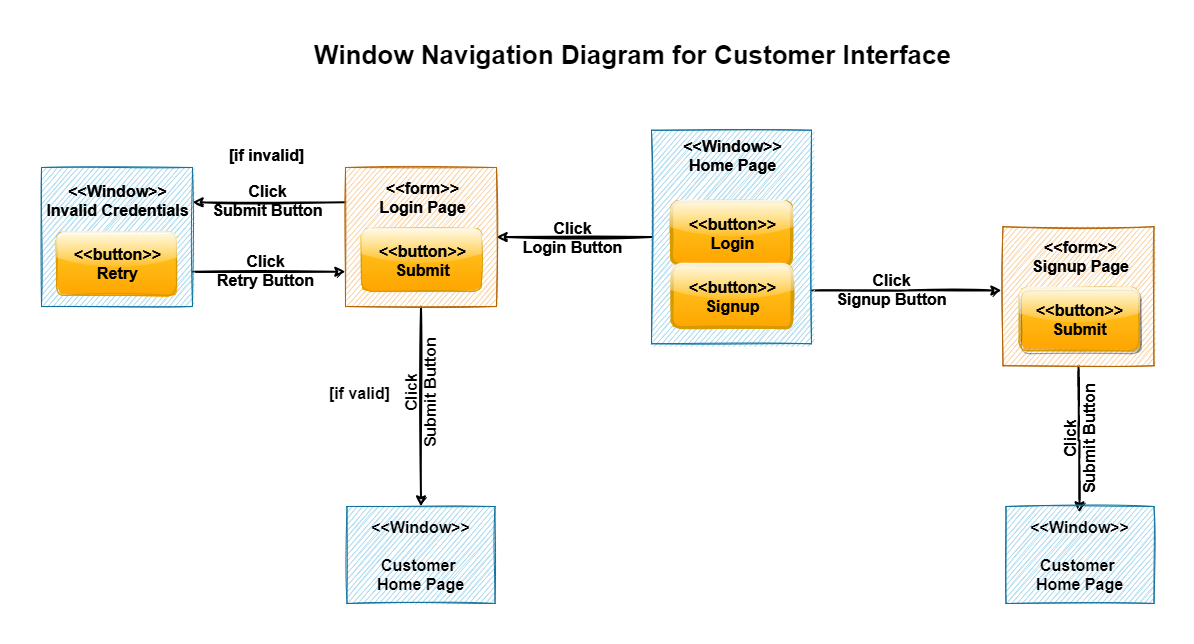

The diagram above was exported from draw.io. Its source (the exported page's mxGraphModel, read from the mxfile embedded in the PNG):
<mxGraphModel dx="2591" dy="762" grid="0" gridSize="10" guides="1" tooltips="1" connect="1" arrows="1" fold="1" page="1" pageScale="1" pageWidth="1169" pageHeight="1654" math="0" shadow="0">
  <root>
    <mxCell id="0" />
    <mxCell id="1" parent="0" />
    <mxCell id="ECg1iE48VZLqzqp7Cbt9-25" style="edgeStyle=orthogonalEdgeStyle;rounded=0;orthogonalLoop=1;jettySize=auto;html=1;exitX=0;exitY=0.5;exitDx=0;exitDy=0;entryX=1;entryY=0.5;entryDx=0;entryDy=0;fontSize=16;strokeWidth=2;fontStyle=1;shadow=0;sketch=1;" edge="1" parent="1" source="ECg1iE48VZLqzqp7Cbt9-1" target="ECg1iE48VZLqzqp7Cbt9-8">
      <mxGeometry relative="1" as="geometry" />
    </mxCell>
    <mxCell id="ECg1iE48VZLqzqp7Cbt9-30" style="edgeStyle=orthogonalEdgeStyle;rounded=0;orthogonalLoop=1;jettySize=auto;html=1;exitX=1;exitY=0.75;exitDx=0;exitDy=0;entryX=-0.01;entryY=0.459;entryDx=0;entryDy=0;entryPerimeter=0;fontSize=16;strokeWidth=2;fontStyle=1;shadow=0;sketch=1;" edge="1" parent="1" source="ECg1iE48VZLqzqp7Cbt9-1" target="ECg1iE48VZLqzqp7Cbt9-12">
      <mxGeometry relative="1" as="geometry" />
    </mxCell>
    <mxCell id="ECg1iE48VZLqzqp7Cbt9-1" value="" style="rounded=0;whiteSpace=wrap;html=1;fillColor=#b1ddf0;strokeColor=#10739e;fontStyle=1;shadow=0;sketch=1;" vertex="1" parent="1">
      <mxGeometry x="505" y="117.75" width="160" height="213.5" as="geometry" />
    </mxCell>
    <mxCell id="ECg1iE48VZLqzqp7Cbt9-2" value="&lt;font style=&quot;font-size: 16px&quot;&gt;&amp;lt;&amp;lt;Window&amp;gt;&amp;gt;&lt;br&gt;Home Page&lt;br&gt;&lt;/font&gt;" style="text;html=1;align=center;verticalAlign=middle;resizable=0;points=[];autosize=1;strokeColor=none;fillColor=none;fontStyle=1;shadow=0;sketch=1;" vertex="1" parent="1">
      <mxGeometry x="531" y="126.25" width="109" height="34" as="geometry" />
    </mxCell>
    <mxCell id="ECg1iE48VZLqzqp7Cbt9-4" value="" style="rounded=1;whiteSpace=wrap;html=1;fontSize=16;fillColor=#ffcd28;gradientColor=#ffa500;strokeColor=#d79b00;strokeWidth=3;fontStyle=1;shadow=0;sketch=1;glass=1;" vertex="1" parent="1">
      <mxGeometry x="525" y="189.25" width="120" height="63" as="geometry" />
    </mxCell>
    <mxCell id="ECg1iE48VZLqzqp7Cbt9-5" value="&amp;lt;&amp;lt;button&amp;gt;&amp;gt;&lt;br&gt;Login" style="text;html=1;align=center;verticalAlign=middle;resizable=0;points=[];autosize=1;strokeColor=none;fillColor=none;fontSize=16;fontStyle=1;shadow=0;sketch=1;" vertex="1" parent="1">
      <mxGeometry x="537" y="199.75" width="97" height="42" as="geometry" />
    </mxCell>
    <mxCell id="ECg1iE48VZLqzqp7Cbt9-6" value="" style="rounded=1;whiteSpace=wrap;html=1;fontSize=16;fillColor=#ffcd28;gradientColor=#ffa500;strokeColor=#d79b00;strokeWidth=3;fontStyle=1;shadow=0;sketch=1;glass=1;" vertex="1" parent="1">
      <mxGeometry x="525.5" y="252.25" width="120" height="63" as="geometry" />
    </mxCell>
    <mxCell id="ECg1iE48VZLqzqp7Cbt9-7" value="&amp;lt;&amp;lt;button&amp;gt;&amp;gt;&lt;br&gt;Signup" style="text;html=1;align=center;verticalAlign=middle;resizable=0;points=[];autosize=1;strokeColor=none;fillColor=none;fontSize=16;fontStyle=1;shadow=0;sketch=1;" vertex="1" parent="1">
      <mxGeometry x="537" y="262.75" width="97" height="42" as="geometry" />
    </mxCell>
    <mxCell id="ECg1iE48VZLqzqp7Cbt9-29" style="edgeStyle=orthogonalEdgeStyle;rounded=0;orthogonalLoop=1;jettySize=auto;html=1;exitX=0.5;exitY=1;exitDx=0;exitDy=0;entryX=0.5;entryY=0;entryDx=0;entryDy=0;fontSize=16;strokeWidth=2;fontStyle=1;shadow=0;sketch=1;" edge="1" parent="1" source="ECg1iE48VZLqzqp7Cbt9-8" target="ECg1iE48VZLqzqp7Cbt9-16">
      <mxGeometry relative="1" as="geometry" />
    </mxCell>
    <mxCell id="ECg1iE48VZLqzqp7Cbt9-40" style="edgeStyle=orthogonalEdgeStyle;rounded=0;orthogonalLoop=1;jettySize=auto;html=1;exitX=0;exitY=0.25;exitDx=0;exitDy=0;entryX=1;entryY=0.25;entryDx=0;entryDy=0;fontSize=16;strokeWidth=2;fontStyle=1;shadow=0;sketch=1;" edge="1" parent="1" source="ECg1iE48VZLqzqp7Cbt9-8" target="ECg1iE48VZLqzqp7Cbt9-20">
      <mxGeometry relative="1" as="geometry" />
    </mxCell>
    <mxCell id="ECg1iE48VZLqzqp7Cbt9-8" value="" style="rounded=0;whiteSpace=wrap;html=1;fontSize=16;fillColor=#fad7ac;strokeColor=#b46504;fontStyle=1;shadow=0;sketch=1;" vertex="1" parent="1">
      <mxGeometry x="199" y="155" width="151" height="139" as="geometry" />
    </mxCell>
    <mxCell id="ECg1iE48VZLqzqp7Cbt9-9" value="&amp;lt;&amp;lt;form&amp;gt;&amp;gt;&lt;br&gt;Login Page" style="text;html=1;align=center;verticalAlign=middle;resizable=0;points=[];autosize=1;strokeColor=none;fillColor=none;fontSize=16;fontStyle=1;shadow=0;sketch=1;" vertex="1" parent="1">
      <mxGeometry x="227.5" y="163.5" width="96" height="42" as="geometry" />
    </mxCell>
    <mxCell id="ECg1iE48VZLqzqp7Cbt9-10" value="" style="rounded=1;whiteSpace=wrap;html=1;fontSize=16;fillColor=#ffcd28;gradientColor=#ffa500;strokeColor=#d79b00;fontStyle=1;shadow=0;sketch=1;glass=1;" vertex="1" parent="1">
      <mxGeometry x="215" y="216" width="120" height="63" as="geometry" />
    </mxCell>
    <mxCell id="ECg1iE48VZLqzqp7Cbt9-11" value="&amp;lt;&amp;lt;button&amp;gt;&amp;gt;&lt;br&gt;Submit" style="text;html=1;align=center;verticalAlign=middle;resizable=0;points=[];autosize=1;strokeColor=none;fillColor=none;fontSize=16;fontStyle=1;shadow=0;sketch=1;" vertex="1" parent="1">
      <mxGeometry x="227" y="226.5" width="97" height="42" as="geometry" />
    </mxCell>
    <mxCell id="ECg1iE48VZLqzqp7Cbt9-31" style="edgeStyle=orthogonalEdgeStyle;rounded=0;orthogonalLoop=1;jettySize=auto;html=1;exitX=0.5;exitY=1;exitDx=0;exitDy=0;entryX=0.505;entryY=-0.031;entryDx=0;entryDy=0;entryPerimeter=0;fontSize=16;strokeWidth=2;fontStyle=1;shadow=0;sketch=1;" edge="1" parent="1" source="ECg1iE48VZLqzqp7Cbt9-12" target="ECg1iE48VZLqzqp7Cbt9-19">
      <mxGeometry relative="1" as="geometry" />
    </mxCell>
    <mxCell id="ECg1iE48VZLqzqp7Cbt9-12" value="" style="rounded=0;whiteSpace=wrap;html=1;fontSize=16;fillColor=#fad7ac;strokeColor=#b46504;fontStyle=1;shadow=0;sketch=1;" vertex="1" parent="1">
      <mxGeometry x="856.5" y="214.25" width="151" height="139" as="geometry" />
    </mxCell>
    <mxCell id="ECg1iE48VZLqzqp7Cbt9-13" value="&amp;lt;&amp;lt;form&amp;gt;&amp;gt;&lt;br&gt;Signup Page" style="text;html=1;align=center;verticalAlign=middle;resizable=0;points=[];autosize=1;strokeColor=none;fillColor=none;fontSize=16;fontStyle=1;shadow=0;sketch=1;" vertex="1" parent="1">
      <mxGeometry x="880" y="222.75" width="107" height="42" as="geometry" />
    </mxCell>
    <mxCell id="ECg1iE48VZLqzqp7Cbt9-14" value="" style="rounded=1;whiteSpace=wrap;html=1;fontSize=16;strokeColor=#d79b00;fillColor=#ffcd28;gradientColor=#ffa500;fontStyle=1;shadow=1;sketch=1;glass=1;" vertex="1" parent="1">
      <mxGeometry x="872.5" y="275.25" width="120" height="63" as="geometry" />
    </mxCell>
    <mxCell id="ECg1iE48VZLqzqp7Cbt9-15" value="&amp;lt;&amp;lt;button&amp;gt;&amp;gt;&lt;br&gt;Submit" style="text;html=1;align=center;verticalAlign=middle;resizable=0;points=[];autosize=1;strokeColor=none;fillColor=none;fontSize=16;fontStyle=1;shadow=0;sketch=1;" vertex="1" parent="1">
      <mxGeometry x="884.5" y="285.75" width="97" height="42" as="geometry" />
    </mxCell>
    <mxCell id="ECg1iE48VZLqzqp7Cbt9-16" value="" style="rounded=0;whiteSpace=wrap;html=1;fontSize=16;fillColor=#b1ddf0;strokeColor=#10739e;fontStyle=1;shadow=0;sketch=1;" vertex="1" parent="1">
      <mxGeometry x="200.5" y="494" width="148" height="97" as="geometry" />
    </mxCell>
    <mxCell id="ECg1iE48VZLqzqp7Cbt9-17" value="&amp;lt;&amp;lt;Window&amp;gt;&amp;gt;&lt;br&gt;&lt;br&gt;Customer &lt;br&gt;Home Page" style="text;html=1;align=center;verticalAlign=middle;resizable=0;points=[];autosize=1;strokeColor=none;fillColor=none;fontSize=16;fontStyle=1;shadow=0;sketch=1;" vertex="1" parent="1">
      <mxGeometry x="219" y="502.5" width="109" height="80" as="geometry" />
    </mxCell>
    <mxCell id="ECg1iE48VZLqzqp7Cbt9-18" value="" style="rounded=0;whiteSpace=wrap;html=1;fontSize=16;fillColor=#b1ddf0;strokeColor=#10739e;fontStyle=1;shadow=0;sketch=1;" vertex="1" parent="1">
      <mxGeometry x="859.5" y="494" width="148" height="97" as="geometry" />
    </mxCell>
    <mxCell id="ECg1iE48VZLqzqp7Cbt9-19" value="&amp;lt;&amp;lt;Window&amp;gt;&amp;gt;&lt;br&gt;&lt;br&gt;Customer &lt;br&gt;Home Page" style="text;html=1;align=center;verticalAlign=middle;resizable=0;points=[];autosize=1;strokeColor=none;fillColor=none;fontSize=16;fontStyle=1;shadow=0;sketch=1;" vertex="1" parent="1">
      <mxGeometry x="878" y="502.5" width="109" height="80" as="geometry" />
    </mxCell>
    <mxCell id="ECg1iE48VZLqzqp7Cbt9-28" style="edgeStyle=orthogonalEdgeStyle;rounded=0;orthogonalLoop=1;jettySize=auto;html=1;exitX=1;exitY=0.75;exitDx=0;exitDy=0;entryX=0;entryY=0.75;entryDx=0;entryDy=0;fontSize=16;strokeWidth=2;fontStyle=1;shadow=0;sketch=1;" edge="1" parent="1" source="ECg1iE48VZLqzqp7Cbt9-20" target="ECg1iE48VZLqzqp7Cbt9-8">
      <mxGeometry relative="1" as="geometry" />
    </mxCell>
    <mxCell id="ECg1iE48VZLqzqp7Cbt9-20" value="" style="rounded=0;whiteSpace=wrap;html=1;fontSize=16;fillColor=#b1ddf0;strokeColor=#10739e;fontStyle=1;shadow=0;sketch=1;" vertex="1" parent="1">
      <mxGeometry x="-105" y="155" width="151" height="139" as="geometry" />
    </mxCell>
    <mxCell id="ECg1iE48VZLqzqp7Cbt9-21" value="&amp;lt;&amp;lt;Window&amp;gt;&amp;gt;&lt;br&gt;Invalid Credentials" style="text;html=1;align=center;verticalAlign=middle;resizable=0;points=[];autosize=1;strokeColor=none;fillColor=none;fontSize=16;fontStyle=1;shadow=0;sketch=1;" vertex="1" parent="1">
      <mxGeometry x="-105.5" y="167.25" width="152" height="42" as="geometry" />
    </mxCell>
    <mxCell id="ECg1iE48VZLqzqp7Cbt9-22" value="" style="rounded=1;whiteSpace=wrap;html=1;fontSize=16;fillColor=#ffcd28;strokeColor=#d79b00;gradientColor=#ffa500;fontStyle=1;shadow=0;sketch=1;glass=1;" vertex="1" parent="1">
      <mxGeometry x="-90" y="219.75" width="120" height="63" as="geometry" />
    </mxCell>
    <mxCell id="ECg1iE48VZLqzqp7Cbt9-23" value="&amp;lt;&amp;lt;button&amp;gt;&amp;gt;&lt;br&gt;Retry" style="text;html=1;align=center;verticalAlign=middle;resizable=0;points=[];autosize=1;strokeColor=none;fillColor=none;fontSize=16;fontStyle=1;shadow=0;sketch=1;" vertex="1" parent="1">
      <mxGeometry x="-78" y="230.25" width="97" height="42" as="geometry" />
    </mxCell>
    <mxCell id="ECg1iE48VZLqzqp7Cbt9-32" value="Click&lt;br&gt;Login Button" style="text;html=1;align=center;verticalAlign=middle;resizable=0;points=[];autosize=1;strokeColor=none;fillColor=none;fontSize=16;fontStyle=1;shadow=0;sketch=1;" vertex="1" parent="1">
      <mxGeometry x="371" y="203.5" width="110" height="42" as="geometry" />
    </mxCell>
    <mxCell id="ECg1iE48VZLqzqp7Cbt9-33" value="Click&lt;br&gt;Signup Button" style="text;html=1;align=center;verticalAlign=middle;resizable=0;points=[];autosize=1;strokeColor=none;fillColor=none;fontSize=16;fontStyle=1;shadow=0;sketch=1;" vertex="1" parent="1">
      <mxGeometry x="685" y="256" width="120" height="42" as="geometry" />
    </mxCell>
    <mxCell id="ECg1iE48VZLqzqp7Cbt9-34" value="Click&lt;br&gt;Submit Button" style="text;html=1;align=center;verticalAlign=middle;resizable=0;points=[];autosize=1;strokeColor=none;fillColor=none;fontSize=16;fontStyle=1;shadow=0;sketch=1;" vertex="1" parent="1">
      <mxGeometry x="61" y="167.25" width="120" height="42" as="geometry" />
    </mxCell>
    <mxCell id="ECg1iE48VZLqzqp7Cbt9-37" value="Click&lt;br&gt;Retry Button" style="text;html=1;align=center;verticalAlign=middle;resizable=0;points=[];autosize=1;strokeColor=none;fillColor=none;fontSize=16;fontStyle=1;shadow=0;sketch=1;" vertex="1" parent="1">
      <mxGeometry x="65" y="237" width="107" height="42" as="geometry" />
    </mxCell>
    <mxCell id="ECg1iE48VZLqzqp7Cbt9-38" value="Click&lt;br&gt;Submit Button" style="text;html=1;align=center;verticalAlign=middle;resizable=0;points=[];autosize=1;strokeColor=none;fillColor=none;fontSize=16;rotation=-90;fontStyle=1;shadow=0;sketch=1;" vertex="1" parent="1">
      <mxGeometry x="213.5" y="360" width="120" height="42" as="geometry" />
    </mxCell>
    <mxCell id="ECg1iE48VZLqzqp7Cbt9-39" value="Click&lt;br&gt;Submit Button" style="text;html=1;align=center;verticalAlign=middle;resizable=0;points=[];autosize=1;strokeColor=none;fillColor=none;fontSize=16;rotation=-90;fontStyle=1;shadow=0;sketch=1;" vertex="1" parent="1">
      <mxGeometry x="872.5" y="406" width="120" height="42" as="geometry" />
    </mxCell>
    <mxCell id="ECg1iE48VZLqzqp7Cbt9-41" value="[if valid]" style="text;html=1;align=center;verticalAlign=middle;resizable=0;points=[];autosize=1;strokeColor=none;fillColor=none;fontSize=16;fontStyle=1;shadow=0;sketch=1;" vertex="1" parent="1">
      <mxGeometry x="177" y="369.5" width="71" height="23" as="geometry" />
    </mxCell>
    <mxCell id="ECg1iE48VZLqzqp7Cbt9-42" value="[if invalid]" style="text;html=1;align=center;verticalAlign=middle;resizable=0;points=[];autosize=1;strokeColor=none;fillColor=none;fontSize=16;fontStyle=1;shadow=0;sketch=1;" vertex="1" parent="1">
      <mxGeometry x="76.5" y="131.75" width="86" height="23" as="geometry" />
    </mxCell>
    <mxCell id="ECg1iE48VZLqzqp7Cbt9-43" value="&lt;font size=&quot;1&quot;&gt;&lt;span style=&quot;font-size: 26px&quot;&gt;Window Navigation Diagram for Customer Interface&lt;/span&gt;&lt;/font&gt;" style="text;html=1;align=center;verticalAlign=middle;resizable=0;points=[];autosize=1;strokeColor=none;fillColor=none;fontSize=16;fontStyle=1;shadow=0;sketch=1;" vertex="1" parent="1">
      <mxGeometry x="162.5" y="29" width="647" height="28" as="geometry" />
    </mxCell>
    <mxCell id="ECg1iE48VZLqzqp7Cbt9-44" value="&amp;lt;&amp;lt;Window&amp;gt;&amp;gt;&lt;br&gt;Invalid Credentials" style="text;html=1;align=center;verticalAlign=middle;resizable=0;points=[];autosize=1;strokeColor=none;fillColor=none;fontSize=16;fontStyle=1;shadow=0;sketch=1;" vertex="1" parent="1">
      <mxGeometry x="-105.5" y="167.25" width="152" height="42" as="geometry" />
    </mxCell>
    <mxCell id="ECg1iE48VZLqzqp7Cbt9-45" value="&amp;lt;&amp;lt;button&amp;gt;&amp;gt;&lt;br&gt;Retry" style="text;html=1;align=center;verticalAlign=middle;resizable=0;points=[];autosize=1;strokeColor=none;fillColor=none;fontSize=16;fontStyle=1;shadow=0;sketch=1;" vertex="1" parent="1">
      <mxGeometry x="-78" y="230.25" width="97" height="42" as="geometry" />
    </mxCell>
    <mxCell id="ECg1iE48VZLqzqp7Cbt9-46" value="[if invalid]" style="text;html=1;align=center;verticalAlign=middle;resizable=0;points=[];autosize=1;strokeColor=none;fillColor=none;fontSize=16;fontStyle=1;shadow=0;sketch=1;" vertex="1" parent="1">
      <mxGeometry x="76.5" y="131.75" width="86" height="23" as="geometry" />
    </mxCell>
    <mxCell id="ECg1iE48VZLqzqp7Cbt9-47" value="Click&lt;br&gt;Submit Button" style="text;html=1;align=center;verticalAlign=middle;resizable=0;points=[];autosize=1;strokeColor=none;fillColor=none;fontSize=16;fontStyle=1;shadow=0;sketch=1;" vertex="1" parent="1">
      <mxGeometry x="61" y="167.25" width="120" height="42" as="geometry" />
    </mxCell>
    <mxCell id="ECg1iE48VZLqzqp7Cbt9-48" value="Click&lt;br&gt;Retry Button" style="text;html=1;align=center;verticalAlign=middle;resizable=0;points=[];autosize=1;strokeColor=none;fillColor=none;fontSize=16;fontStyle=1;shadow=0;sketch=1;" vertex="1" parent="1">
      <mxGeometry x="65" y="237" width="107" height="42" as="geometry" />
    </mxCell>
    <mxCell id="ECg1iE48VZLqzqp7Cbt9-49" value="&amp;lt;&amp;lt;form&amp;gt;&amp;gt;&lt;br&gt;Login Page" style="text;html=1;align=center;verticalAlign=middle;resizable=0;points=[];autosize=1;strokeColor=none;fillColor=none;fontSize=16;fontStyle=1;shadow=0;sketch=1;" vertex="1" parent="1">
      <mxGeometry x="227.5" y="163.5" width="96" height="42" as="geometry" />
    </mxCell>
    <mxCell id="ECg1iE48VZLqzqp7Cbt9-50" value="&amp;lt;&amp;lt;button&amp;gt;&amp;gt;&lt;br&gt;Submit" style="text;html=1;align=center;verticalAlign=middle;resizable=0;points=[];autosize=1;strokeColor=none;fillColor=none;fontSize=16;fontStyle=1;shadow=0;sketch=1;" vertex="1" parent="1">
      <mxGeometry x="227" y="226.5" width="97" height="42" as="geometry" />
    </mxCell>
    <mxCell id="ECg1iE48VZLqzqp7Cbt9-51" value="Click&lt;br&gt;Login Button" style="text;html=1;align=center;verticalAlign=middle;resizable=0;points=[];autosize=1;strokeColor=none;fillColor=none;fontSize=16;fontStyle=1;shadow=0;sketch=1;" vertex="1" parent="1">
      <mxGeometry x="371" y="203.5" width="110" height="42" as="geometry" />
    </mxCell>
    <mxCell id="ECg1iE48VZLqzqp7Cbt9-52" value="&lt;font style=&quot;font-size: 16px&quot;&gt;&amp;lt;&amp;lt;Window&amp;gt;&amp;gt;&lt;br&gt;Home Page&lt;br&gt;&lt;/font&gt;" style="text;html=1;align=center;verticalAlign=middle;resizable=0;points=[];autosize=1;strokeColor=none;fillColor=none;fontStyle=1;shadow=0;sketch=1;" vertex="1" parent="1">
      <mxGeometry x="531" y="126.25" width="109" height="34" as="geometry" />
    </mxCell>
    <mxCell id="ECg1iE48VZLqzqp7Cbt9-53" value="&amp;lt;&amp;lt;button&amp;gt;&amp;gt;&lt;br&gt;Login" style="text;html=1;align=center;verticalAlign=middle;resizable=0;points=[];autosize=1;strokeColor=none;fillColor=none;fontSize=16;fontStyle=1;shadow=0;sketch=1;" vertex="1" parent="1">
      <mxGeometry x="537" y="199.75" width="97" height="42" as="geometry" />
    </mxCell>
    <mxCell id="ECg1iE48VZLqzqp7Cbt9-54" value="&amp;lt;&amp;lt;button&amp;gt;&amp;gt;&lt;br&gt;Signup" style="text;html=1;align=center;verticalAlign=middle;resizable=0;points=[];autosize=1;strokeColor=none;fillColor=none;fontSize=16;fontStyle=1;shadow=0;sketch=1;" vertex="1" parent="1">
      <mxGeometry x="537.5" y="262.75" width="97" height="42" as="geometry" />
    </mxCell>
    <mxCell id="ECg1iE48VZLqzqp7Cbt9-55" value="Click&lt;br&gt;Signup Button" style="text;html=1;align=center;verticalAlign=middle;resizable=0;points=[];autosize=1;strokeColor=none;fillColor=none;fontSize=16;fontStyle=1;shadow=0;sketch=1;" vertex="1" parent="1">
      <mxGeometry x="685" y="256" width="120" height="42" as="geometry" />
    </mxCell>
    <mxCell id="ECg1iE48VZLqzqp7Cbt9-56" value="&amp;lt;&amp;lt;form&amp;gt;&amp;gt;&lt;br&gt;Signup Page" style="text;html=1;align=center;verticalAlign=middle;resizable=0;points=[];autosize=1;strokeColor=none;fillColor=none;fontSize=16;fontStyle=1;shadow=0;sketch=1;" vertex="1" parent="1">
      <mxGeometry x="880" y="222.75" width="107" height="42" as="geometry" />
    </mxCell>
    <mxCell id="ECg1iE48VZLqzqp7Cbt9-57" value="&amp;lt;&amp;lt;button&amp;gt;&amp;gt;&lt;br&gt;Submit" style="text;html=1;align=center;verticalAlign=middle;resizable=0;points=[];autosize=1;strokeColor=none;fillColor=none;fontSize=16;fontStyle=1;shadow=0;sketch=1;" vertex="1" parent="1">
      <mxGeometry x="884.5" y="285.75" width="97" height="42" as="geometry" />
    </mxCell>
    <mxCell id="ECg1iE48VZLqzqp7Cbt9-58" value="Click&lt;br&gt;Submit Button" style="text;html=1;align=center;verticalAlign=middle;resizable=0;points=[];autosize=1;strokeColor=none;fillColor=none;fontSize=16;rotation=-90;fontStyle=1;shadow=0;sketch=1;" vertex="1" parent="1">
      <mxGeometry x="872.5" y="406" width="120" height="42" as="geometry" />
    </mxCell>
  </root>
</mxGraphModel>